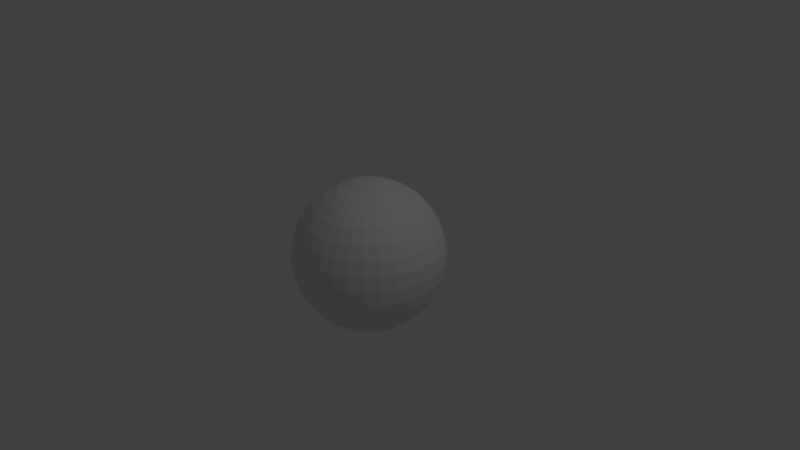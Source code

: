 # Source: PoolBall8.blend  (saved by Blender 2.79.0; exported with 4.5.12 LTS)
import bpy
from mathutils import Matrix  # noqa: F401  (used for matrix-valued properties, if any)

bpy.ops.wm.read_factory_settings(use_empty=True)
scene = bpy.context.scene
scene.name = 'Scene'

# ---- collections
col_collection_1 = bpy.data.collections.new('Collection 1'); scene.collection.children.link(col_collection_1)

# ---- materials (node trees are filled in below, after node groups)
mat_ballmaterial = bpy.data.materials.new('BallMaterial')
mat_ballmaterial.alpha_threshold = 0.0
mat_ballmaterial.use_transparent_shadow = False
mat_ballmaterial.roughness = 0.5

# ---- material node trees

# ---- world
world_world = bpy.data.worlds.new('World'); scene.world = world_world
world_world.color = (0.05088, 0.05088, 0.05088)
world_world.use_sun_shadow = False
world_world.sun_shadow_jitter_overblur = 0.0
world_world.cycles.sampling_method = 'MANUAL'

# ---- cameras
cam_camera = bpy.data.cameras.new('Camera')
cam_camera.clip_end = 100.0
cam_camera.lens = 35.0
cam_camera.sensor_width = 32.0
cam_camera.sensor_height = 18.0
cam_camera.ortho_scale = 7.314
cam_camera.dof.focus_distance = 0.0
cam_camera.dof.aperture_fstop = 128.0

# ---- lights
light_lamp = bpy.data.lights.new('Lamp', 'POINT')
light_lamp.transmission_factor = 0.0
light_lamp.cutoff_distance = 30.0
light_lamp.energy = 100.0
light_lamp.shadow_buffer_clip_start = 1.001
light_lamp.shadow_soft_size = 0.1
light_lamp.shadow_maximum_resolution = 0.006
light_lamp.use_absolute_resolution = True

# ---- meshes
me_sphere = bpy.data.meshes.new('Sphere')
me_sphere.from_pydata([(0.0, 0.1951, 0.9808), (0.0, 0.3827, 0.9239), (0.0, 0.5556, 0.8315), (0.0, 0.7071, 0.7071), (0.0, 0.8315, 0.5556), (0.0, 0.9239, 0.3827), (0.0, 0.9808, 0.1951), (0.0, 1.0, 7.55e-08), (0.0, 0.9808, -0.1951), (0.0, 0.5556, -0.8315), (0.03806, 0.1913, 0.9808), (0.07466, 0.3753, 0.9239), (0.1084, 0.5449, 0.8315), (0.1379, 0.6935, 0.7071), (0.1622, 0.8155, 0.5556), (0.1802, 0.9061, 0.3827), (0.1913, 0.9619, 0.1951), (0.1951, 0.9808, 7.55e-08), (0.1913, 0.9619, -0.1951), (0.1802, 0.9061, -0.3827), (0.1622, 0.8155, -0.5556), (0.1379, 0.6935, -0.7071), (0.1084, 0.5449, -0.8315), (0.07466, 0.3753, -0.9239), (0.03806, 0.1913, -0.9808), (0.07466, 0.1802, 0.9808), (0.1464, 0.3536, 0.9239), (0.2126, 0.5133, 0.8315), (0.2706, 0.6533, 0.7071), (0.3182, 0.7682, 0.5556), (0.3536, 0.8536, 0.3827), (0.3753, 0.9061, 0.1951), (0.3827, 0.9239, 7.55e-08), (0.3753, 0.9061, -0.1951), (0.3536, 0.8536, -0.3827), (0.3182, 0.7682, -0.5556), (0.2706, 0.6533, -0.7071), (0.2126, 0.5133, -0.8315), (0.1464, 0.3536, -0.9239), (0.07466, 0.1802, -0.9808), (0.1084, 0.1622, 0.9808), (0.2126, 0.3182, 0.9239), (0.3087, 0.4619, 0.8315), (0.3928, 0.5879, 0.7071), (0.4619, 0.6913, 0.5556), (0.5133, 0.7682, 0.3827), (0.5449, 0.8155, 0.1951), (0.5556, 0.8315, 7.55e-08), (0.5449, 0.8155, -0.1951), (0.5133, 0.7682, -0.3827), (0.4619, 0.6913, -0.5556), (0.3928, 0.5879, -0.7071), (0.3087, 0.4619, -0.8315), (0.2126, 0.3182, -0.9239), (0.1084, 0.1622, -0.9808), (0.1379, 0.1379, 0.9808), (0.2706, 0.2706, 0.9239), (0.3928, 0.3928, 0.8315), (0.5, 0.5, 0.7071), (0.5879, 0.5879, 0.5556), (0.6533, 0.6533, 0.3827), (0.6935, 0.6935, 0.1951), (0.7071, 0.7071, 7.55e-08), (0.6935, 0.6935, -0.1951), (0.6533, 0.6533, -0.3827), (0.5879, 0.5879, -0.5556), (0.5, 0.5, -0.7071), (0.3928, 0.3928, -0.8315), (0.2706, 0.2706, -0.9239), (0.1379, 0.1379, -0.9808), (0.1622, 0.1084, 0.9808), (0.3182, 0.2126, 0.9239), (0.4619, 0.3087, 0.8315), (0.5879, 0.3928, 0.7071), (0.6913, 0.4619, 0.5556), (0.7682, 0.5133, 0.3827), (0.8155, 0.5449, 0.1951), (0.8315, 0.5556, 7.55e-08), (0.8155, 0.5449, -0.1951), (0.7682, 0.5133, -0.3827), (0.6913, 0.4619, -0.5556), (0.5879, 0.3928, -0.7071), (0.4619, 0.3087, -0.8315), (0.3182, 0.2126, -0.9239), (0.1622, 0.1084, -0.9808), (0.1802, 0.07466, 0.9808), (0.3536, 0.1464, 0.9239), (0.5133, 0.2126, 0.8315), (0.6533, 0.2706, 0.7071), (0.7682, 0.3182, 0.5556), (0.8536, 0.3536, 0.3827), (0.9061, 0.3753, 0.1951), (0.9239, 0.3827, 7.55e-08), (0.9061, 0.3753, -0.1951), (0.8536, 0.3536, -0.3827), (0.7682, 0.3182, -0.5556), (0.6533, 0.2706, -0.7071), (0.5133, 0.2126, -0.8315), (0.3536, 0.1464, -0.9239), (0.1802, 0.07466, -0.9808), (0.1913, 0.03806, 0.9808), (0.3753, 0.07466, 0.9239), (0.5449, 0.1084, 0.8315), (0.6935, 0.1379, 0.7071), (0.8155, 0.1622, 0.5556), (0.9061, 0.1802, 0.3827), (0.9619, 0.1913, 0.1951), (0.9808, 0.1951, 7.55e-08), (0.9619, 0.1913, -0.1951), (0.9061, 0.1802, -0.3827), (0.8155, 0.1622, -0.5556), (0.6935, 0.1379, -0.7071), (0.5449, 0.1084, -0.8315), (0.3753, 0.07466, -0.9239), (0.1913, 0.03806, -0.9808), (0.1951, -3.266e-07, 0.9808), (0.3827, -3.192e-07, 0.9239), (0.5556, -3.117e-07, 0.8315), (0.7071, -3.192e-07, 0.7071), (0.8315, -3.341e-07, 0.5556), (0.9239, -2.745e-07, 0.3827), (0.9808, -3.937e-07, 0.1951), (1.0, -3.788e-07, 7.55e-08), (0.9808, -3.937e-07, -0.1951), (0.9239, -2.298e-07, -0.3827), (0.8315, -3.341e-07, -0.5556), (0.7071, -3.192e-07, -0.7071), (0.5556, -3.415e-07, -0.8315), (0.3827, -3.043e-07, -0.9239), (0.1951, -3.08e-07, -0.9808), (0.1913, -0.03806, 0.9808), (0.3753, -0.07466, 0.9239), (0.5449, -0.1084, 0.8315), (0.6935, -0.138, 0.7071), (0.8155, -0.1622, 0.5556), (0.9061, -0.1802, 0.3827), (0.9619, -0.1913, 0.1951), (0.9808, -0.1951, 7.55e-08), (0.9619, -0.1913, -0.1951), (0.9061, -0.1802, -0.3827), (0.8155, -0.1622, -0.5556), (0.6935, -0.138, -0.7071), (0.5449, -0.1084, -0.8315), (0.3753, -0.07466, -0.9239), (0.1913, -0.03806, -0.9808), (0.1802, -0.07466, 0.9808), (0.3536, -0.1464, 0.9239), (0.5133, -0.2126, 0.8315), (0.6533, -0.2706, 0.7071), (0.7682, -0.3182, 0.5556), (0.8536, -0.3536, 0.3827), (0.9061, -0.3753, 0.1951), (0.9239, -0.3827, 7.55e-08), (0.9061, -0.3753, -0.1951), (0.8536, -0.3536, -0.3827), (0.7682, -0.3182, -0.5556), (0.6533, -0.2706, -0.7071), (0.5133, -0.2126, -0.8315), (0.3536, -0.1464, -0.9239), (0.1802, -0.07466, -0.9808), (0.1622, -0.1084, 0.9808), (0.3182, -0.2126, 0.9239), (0.4619, -0.3087, 0.8315), (0.5879, -0.3928, 0.7071), (0.6913, -0.4619, 0.5556), (0.7682, -0.5133, 0.3827), (0.8155, -0.5449, 0.1951), (0.8315, -0.5556, 7.55e-08), (0.8155, -0.5449, -0.1951), (0.7682, -0.5133, -0.3827), (0.6913, -0.4619, -0.5556), (0.5879, -0.3928, -0.7071), (0.4619, -0.3087, -0.8315), (0.3182, -0.2126, -0.9239), (0.1622, -0.1084, -0.9808), (0.1379, -0.138, 0.9808), (0.2706, -0.2706, 0.9239), (0.3928, -0.3928, 0.8315), (0.5, -0.5, 0.7071), (0.5879, -0.5879, 0.5556), (0.6533, -0.6533, 0.3827), (0.6935, -0.6935, 0.1951), (0.7071, -0.7071, 7.55e-08), (0.6935, -0.6935, -0.1951), (0.6533, -0.6533, -0.3827), (0.5879, -0.5879, -0.5556), (0.5, -0.5, -0.7071), (0.3928, -0.3928, -0.8315), (0.2706, -0.2706, -0.9239), (0.1379, -0.138, -0.9808), (0.1084, -0.1622, 0.9808), (0.2126, -0.3182, 0.9239), (0.3087, -0.4619, 0.8315), (0.3928, -0.5879, 0.7071), (0.4619, -0.6913, 0.5556), (0.5133, -0.7682, 0.3827), (0.5449, -0.8155, 0.1951), (0.5556, -0.8315, 7.55e-08), (0.5449, -0.8155, -0.1951), (0.5133, -0.7682, -0.3827), (0.4619, -0.6913, -0.5556), (0.3928, -0.5879, -0.7071), (0.3087, -0.4619, -0.8315), (0.2126, -0.3182, -0.9239), (0.1084, -0.1622, -0.9808), (0.0, -3.258e-07, -1.0), (0.07466, -0.1802, 0.9808), (0.1464, -0.3536, 0.9239), (0.2126, -0.5133, 0.8315), (0.2706, -0.6533, 0.7071), (0.3182, -0.7682, 0.5556), (0.3536, -0.8536, 0.3827), (0.3753, -0.9061, 0.1951), (0.3827, -0.9239, 7.55e-08), (0.3753, -0.9061, -0.1951), (0.3536, -0.8536, -0.3827), (0.3182, -0.7682, -0.5556), (0.2706, -0.6533, -0.7071), (0.2126, -0.5133, -0.8315), (0.1464, -0.3536, -0.9239), (0.07466, -0.1802, -0.9808), (0.03806, -0.1913, 0.9808), (0.07466, -0.3753, 0.9239), (0.1084, -0.5449, 0.8315), (0.1379, -0.6935, 0.7071), (0.1622, -0.8155, 0.5556), (0.1802, -0.9061, 0.3827), (0.1913, -0.9619, 0.1951), (0.1951, -0.9808, 7.55e-08), (0.1913, -0.9619, -0.1951), (0.1802, -0.9061, -0.3827), (0.1622, -0.8155, -0.5556), (0.1379, -0.6935, -0.7071), (0.1084, -0.5449, -0.8315), (0.07466, -0.3753, -0.9239), (0.03806, -0.1913, -0.9808), (-7.212e-09, -0.1951, 0.9808), (4.122e-08, -0.3827, 0.9239), (2.632e-08, -0.5556, 0.8315), (-2.584e-08, -0.7071, 0.7071), (-8.544e-08, -0.8315, 0.5556), (6.357e-08, -0.9239, 0.3827), (-8.544e-08, -0.9808, 0.1951), (-1.003e-07, -1.0, 7.55e-08), (-8.544e-08, -0.9808, -0.1951), (6.357e-08, -0.9239, -0.3827), (-8.544e-08, -0.8315, -0.5556), (-2.584e-08, -0.7071, -0.7071), (-1.094e-08, -0.5556, -0.8315), (3.964e-09, -0.3827, -0.9239), (3.964e-09, -0.1951, -0.9808), (-0.03806, -0.1913, 0.9808), (-0.07466, -0.3753, 0.9239), (-0.1084, -0.5449, 0.8315), (-0.1379, -0.6935, 0.7071), (-0.1622, -0.8155, 0.5556), (-0.1802, -0.9061, 0.3827), (-0.1913, -0.9619, 0.1951), (-0.1951, -0.9808, 7.55e-08), (-0.1913, -0.9619, -0.1951), (-0.1802, -0.9061, -0.3827), (-0.1622, -0.8155, -0.5556), (-0.1379, -0.6935, -0.7071), (-0.1084, -0.5449, -0.8315), (-0.07466, -0.3753, -0.9239), (-0.03806, -0.1913, -0.9808), (-0.07466, -0.1802, 0.9808), (-0.1464, -0.3536, 0.9239), (-0.2126, -0.5133, 0.8315), (-0.2706, -0.6533, 0.7071), (-0.3182, -0.7682, 0.5556), (-0.3536, -0.8536, 0.3827), (-0.3753, -0.9061, 0.1951), (-0.3827, -0.9239, 7.55e-08), (-0.3753, -0.9061, -0.1951), (-0.3536, -0.8536, -0.3827), (-0.3182, -0.7682, -0.5556), (-0.2706, -0.6533, -0.7071), (-0.2126, -0.5133, -0.8315), (-0.1464, -0.3536, -0.9239), (-0.07466, -0.1802, -0.9808), (-0.1084, -0.1622, 0.9808), (-0.2126, -0.3182, 0.9239), (-0.3087, -0.4619, 0.8315), (-0.3928, -0.5879, 0.7071), (-0.4619, -0.6913, 0.5556), (-0.5133, -0.7682, 0.3827), (-0.5449, -0.8155, 0.1951), (-0.5556, -0.8315, 7.55e-08), (-0.5449, -0.8155, -0.1951), (-0.5133, -0.7682, -0.3827), (-0.4619, -0.6913, -0.5556), (-0.3928, -0.5879, -0.7071), (-0.3087, -0.4619, -0.8315), (-0.2126, -0.3182, -0.9239), (-0.1084, -0.1622, -0.9808), (-2.304e-07, -5.562e-07, 1.0), (-0.1379, -0.138, 0.9808), (-0.2706, -0.2706, 0.9239), (-0.3928, -0.3928, 0.8315), (-0.5, -0.5, 0.7071), (-0.5879, -0.5879, 0.5556), (-0.6533, -0.6533, 0.3827), (-0.6935, -0.6935, 0.1951), (-0.7071, -0.7071, 7.55e-08), (-0.6935, -0.6935, -0.1951), (-0.6533, -0.6533, -0.3827), (-0.5879, -0.5879, -0.5556), (-0.5, -0.5, -0.7071), (-0.3928, -0.3928, -0.8315), (-0.2706, -0.2706, -0.9239), (-0.1379, -0.1379, -0.9808), (-0.1622, -0.1084, 0.9808), (-0.3182, -0.2126, 0.9239), (-0.4619, -0.3087, 0.8315), (-0.5879, -0.3928, 0.7071), (-0.6913, -0.4619, 0.5556), (-0.7682, -0.5133, 0.3827), (-0.8155, -0.5449, 0.1951), (-0.8315, -0.5556, 7.55e-08), (-0.8155, -0.5449, -0.1951), (-0.7682, -0.5133, -0.3827), (-0.6913, -0.4619, -0.5556), (-0.5879, -0.3928, -0.7071), (-0.4619, -0.3087, -0.8315), (-0.3182, -0.2126, -0.9239), (-0.1622, -0.1084, -0.9808), (-0.1802, -0.07466, 0.9808), (-0.3536, -0.1464, 0.9239), (-0.5133, -0.2126, 0.8315), (-0.6533, -0.2706, 0.7071), (-0.7682, -0.3182, 0.5556), (-0.8536, -0.3536, 0.3827), (-0.9061, -0.3753, 0.1951), (-0.9239, -0.3827, 7.55e-08), (-0.9061, -0.3753, -0.1951), (-0.8536, -0.3536, -0.3827), (-0.7682, -0.3182, -0.5556), (-0.6533, -0.2706, -0.7071), (-0.5133, -0.2126, -0.8315), (-0.3536, -0.1464, -0.9239), (-0.1802, -0.07466, -0.9808), (-0.1913, -0.03806, 0.9808), (-0.3753, -0.07466, 0.9239), (-0.5449, -0.1084, 0.8315), (-0.6935, -0.1379, 0.7071), (-0.8155, -0.1622, 0.5556), (-0.9061, -0.1802, 0.3827), (-0.9619, -0.1913, 0.1951), (-0.9808, -0.1951, 7.55e-08), (-0.9619, -0.1913, -0.1951), (-0.9061, -0.1802, -0.3827), (-0.8155, -0.1622, -0.5556), (-0.6935, -0.1379, -0.7071), (-0.5449, -0.1084, -0.8315), (-0.3753, -0.07466, -0.9239), (-0.1913, -0.03806, -0.9808), (-0.1951, -3.117e-07, 0.9808), (-0.3827, -2.819e-07, 0.9239), (-0.5556, -2.819e-07, 0.8315), (-0.7071, -1.851e-07, 0.7071), (-0.8315, -1.404e-07, 0.5556), (-0.9239, -3.192e-07, 0.3827), (-0.9808, -9.567e-08, 0.1951), (-1.0, -1.404e-07, 7.55e-08), (-0.9808, -9.567e-08, -0.1951), (-0.9239, -3.192e-07, -0.3827), (-0.8315, -1.404e-07, -0.5556), (-0.7071, -1.851e-07, -0.7071), (-0.5556, -2.596e-07, -0.8315), (-0.3827, -2.521e-07, -0.9239), (-0.1951, -3.155e-07, -0.9808), (-0.1913, 0.03806, 0.9808), (-0.3753, 0.07466, 0.9239), (-0.5449, 0.1084, 0.8315), (-0.6935, 0.1379, 0.7071), (-0.8155, 0.1622, 0.5556), (-0.9061, 0.1802, 0.3827), (-0.9619, 0.1913, 0.1951), (-0.9808, 0.1951, 7.55e-08), (-0.9619, 0.1913, -0.1951), (-0.9061, 0.1802, -0.3827), (-0.8155, 0.1622, -0.5556), (-0.6935, 0.1379, -0.7071), (-0.5449, 0.1084, -0.8315), (-0.3753, 0.07466, -0.9239), (-0.1913, 0.03806, -0.9808), (-0.1802, 0.07466, 0.9808), (-0.3536, 0.1464, 0.9239), (-0.5133, 0.2126, 0.8315), (-0.6533, 0.2706, 0.7071), (-0.7682, 0.3182, 0.5556), (-0.8536, 0.3536, 0.3827), (-0.9061, 0.3753, 0.1951), (-0.9239, 0.3827, 7.55e-08), (-0.9061, 0.3753, -0.1951), (-0.8536, 0.3536, -0.3827), (-0.7682, 0.3182, -0.5556), (-0.6533, 0.2706, -0.7071), (-0.5133, 0.2126, -0.8315), (-0.3536, 0.1464, -0.9239), (-0.1802, 0.07466, -0.9808), (-0.1622, 0.1084, 0.9808), (-0.3182, 0.2126, 0.9239), (-0.4619, 0.3087, 0.8315), (-0.5879, 0.3928, 0.7071), (-0.6913, 0.4619, 0.5556), (-0.7682, 0.5133, 0.3827), (-0.8155, 0.5449, 0.1951), (-0.8315, 0.5556, 7.55e-08), (-0.8155, 0.5449, -0.1951), (-0.7682, 0.5133, -0.3827), (-0.6913, 0.4619, -0.5556), (-0.5879, 0.3928, -0.7071), (-0.4619, 0.3087, -0.8315), (-0.3182, 0.2126, -0.9239), (-0.1622, 0.1084, -0.9808), (-0.1379, 0.1379, 0.9808), (-0.2706, 0.2706, 0.9239), (-0.3928, 0.3928, 0.8315), (-0.5, 0.5, 0.7071), (-0.5879, 0.5879, 0.5556), (-0.6533, 0.6533, 0.3827), (-0.6935, 0.6935, 0.1951), (-0.7071, 0.7071, 7.55e-08), (-0.6935, 0.6935, -0.1951), (-0.6533, 0.6533, -0.3827), (-0.5879, 0.5879, -0.5556), (-0.5, 0.5, -0.7071), (-0.3928, 0.3928, -0.8315), (-0.2706, 0.2706, -0.9239), (-0.1379, 0.1379, -0.9808), (-0.1084, 0.1622, 0.9808), (-0.2126, 0.3182, 0.9239), (-0.3087, 0.4619, 0.8315), (-0.3928, 0.5879, 0.7071), (-0.4619, 0.6913, 0.5556), (-0.5133, 0.7682, 0.3827), (-0.5449, 0.8155, 0.1951), (-0.5556, 0.8315, 7.55e-08), (-0.5449, 0.8155, -0.1951), (-0.5133, 0.7682, -0.3827), (-0.4619, 0.6913, -0.5556), (-0.3928, 0.5879, -0.7071), (-0.3087, 0.4619, -0.8315), (-0.2126, 0.3182, -0.9239), (-0.1084, 0.1622, -0.9808), (-0.07466, 0.1802, 0.9808), (-0.1464, 0.3536, 0.9239), (-0.2126, 0.5133, 0.8315), (-0.2706, 0.6533, 0.7071), (-0.3182, 0.7682, 0.5556), (-0.3536, 0.8536, 0.3827), (-0.3753, 0.9061, 0.1951), (-0.3827, 0.9239, 7.55e-08), (-0.3753, 0.9061, -0.1951), (-0.3536, 0.8536, -0.3827), (-0.3182, 0.7682, -0.5556), (-0.2706, 0.6533, -0.7071), (-0.2126, 0.5133, -0.8315), (-0.1464, 0.3536, -0.9239), (-0.07466, 0.1802, -0.9808), (-0.03806, 0.1913, 0.9808), (-0.07466, 0.3753, 0.9239), (-0.1084, 0.5449, 0.8315), (-0.1379, 0.6935, 0.7071), (-0.1622, 0.8155, 0.5556), (-0.1802, 0.9061, 0.3827), (-0.1913, 0.9619, 0.1951), (-0.1951, 0.9808, 7.55e-08), (-0.1913, 0.9619, -0.1951), (-0.1802, 0.9061, -0.3827), (-0.1622, 0.8155, -0.5556), (-0.1379, 0.6935, -0.7071), (-0.1084, 0.5449, -0.8315), (-0.07466, 0.3753, -0.9239), (-0.03806, 0.1913, -0.9808), (6.357e-08, 0.9239, -0.3827), (2.722e-07, 0.8315, -0.5556), (1.53e-07, 0.7071, -0.7071), (7.847e-08, 0.3827, -0.9239), (1.514e-08, 0.1951, -0.9808)], [], [(479, 478, 20, 21), (4, 3, 13, 14), (9, 479, 21, 22), (5, 4, 14, 15), (480, 9, 22, 23), (6, 5, 15, 16), (481, 480, 23, 24), (7, 6, 16, 17), (0, 296, 10), (205, 481, 24), (8, 7, 17, 18), (1, 0, 10, 11), (477, 8, 18, 19), (2, 1, 11, 12), (478, 477, 19, 20), (3, 2, 12, 13), (20, 19, 34, 35), (13, 12, 27, 28), (21, 20, 35, 36), (14, 13, 28, 29), (22, 21, 36, 37), (15, 14, 29, 30), (23, 22, 37, 38), (16, 15, 30, 31), (24, 23, 38, 39), (17, 16, 31, 32), (10, 296, 25), (205, 24, 39), (18, 17, 32, 33), (11, 10, 25, 26), (19, 18, 33, 34), (12, 11, 26, 27), (39, 38, 53, 54), (32, 31, 46, 47), (25, 296, 40), (205, 39, 54), (33, 32, 47, 48), (26, 25, 40, 41), (34, 33, 48, 49), (27, 26, 41, 42), (35, 34, 49, 50), (28, 27, 42, 43), (36, 35, 50, 51), (29, 28, 43, 44), (37, 36, 51, 52), (30, 29, 44, 45), (38, 37, 52, 53), (31, 30, 45, 46), (43, 42, 57, 58), (51, 50, 65, 66), (44, 43, 58, 59), (52, 51, 66, 67), (45, 44, 59, 60), (53, 52, 67, 68), (46, 45, 60, 61), (54, 53, 68, 69), (47, 46, 61, 62), (40, 296, 55), (205, 54, 69), (48, 47, 62, 63), (41, 40, 55, 56), (49, 48, 63, 64), (42, 41, 56, 57), (50, 49, 64, 65), (62, 61, 76, 77), (55, 296, 70), (205, 69, 84), (63, 62, 77, 78), (56, 55, 70, 71), (64, 63, 78, 79), (57, 56, 71, 72), (65, 64, 79, 80), (58, 57, 72, 73), (66, 65, 80, 81), (59, 58, 73, 74), (67, 66, 81, 82), (60, 59, 74, 75), (68, 67, 82, 83), (61, 60, 75, 76), (69, 68, 83, 84), (81, 80, 95, 96), (74, 73, 88, 89), (82, 81, 96, 97), (75, 74, 89, 90), (83, 82, 97, 98), (76, 75, 90, 91), (84, 83, 98, 99), (77, 76, 91, 92), (70, 296, 85), (205, 84, 99), (78, 77, 92, 93), (71, 70, 85, 86), (79, 78, 93, 94), (72, 71, 86, 87), (80, 79, 94, 95), (73, 72, 87, 88), (205, 99, 114), (93, 92, 107, 108), (86, 85, 100, 101), (94, 93, 108, 109), (87, 86, 101, 102), (95, 94, 109, 110), (88, 87, 102, 103), (96, 95, 110, 111), (89, 88, 103, 104), (97, 96, 111, 112), (90, 89, 104, 105), (98, 97, 112, 113), (91, 90, 105, 106), (99, 98, 113, 114), (92, 91, 106, 107), (85, 296, 100), (112, 111, 126, 127), (105, 104, 119, 120), (113, 112, 127, 128), (106, 105, 120, 121), (114, 113, 128, 129), (107, 106, 121, 122), (100, 296, 115), (205, 114, 129), (108, 107, 122, 123), (101, 100, 115, 116), (109, 108, 123, 124), (102, 101, 116, 117), (110, 109, 124, 125), (103, 102, 117, 118), (111, 110, 125, 126), (104, 103, 118, 119), (116, 115, 130, 131), (124, 123, 138, 139), (117, 116, 131, 132), (125, 124, 139, 140), (118, 117, 132, 133), (126, 125, 140, 141), (119, 118, 133, 134), (127, 126, 141, 142), (120, 119, 134, 135), (128, 127, 142, 143), (121, 120, 135, 136), (129, 128, 143, 144), (122, 121, 136, 137), (115, 296, 130), (205, 129, 144), (123, 122, 137, 138), (135, 134, 149, 150), (143, 142, 157, 158), (136, 135, 150, 151), (144, 143, 158, 159), (137, 136, 151, 152), (130, 296, 145), (205, 144, 159), (138, 137, 152, 153), (131, 130, 145, 146), (139, 138, 153, 154), (132, 131, 146, 147), (140, 139, 154, 155), (133, 132, 147, 148), (141, 140, 155, 156), (134, 133, 148, 149), (142, 141, 156, 157), (154, 153, 168, 169), (147, 146, 161, 162), (155, 154, 169, 170), (148, 147, 162, 163), (156, 155, 170, 171), (149, 148, 163, 164), (157, 156, 171, 172), (150, 149, 164, 165), (158, 157, 172, 173), (151, 150, 165, 166), (159, 158, 173, 174), (152, 151, 166, 167), (145, 296, 160), (205, 159, 174), (153, 152, 167, 168), (146, 145, 160, 161), (173, 172, 187, 188), (166, 165, 180, 181), (174, 173, 188, 189), (167, 166, 181, 182), (160, 296, 175), (205, 174, 189), (168, 167, 182, 183), (161, 160, 175, 176), (169, 168, 183, 184), (162, 161, 176, 177), (170, 169, 184, 185), (163, 162, 177, 178), (171, 170, 185, 186), (164, 163, 178, 179), (172, 171, 186, 187), (165, 164, 179, 180), (177, 176, 191, 192), (185, 184, 199, 200), (178, 177, 192, 193), (186, 185, 200, 201), (179, 178, 193, 194), (187, 186, 201, 202), (180, 179, 194, 195), (188, 187, 202, 203), (181, 180, 195, 196), (189, 188, 203, 204), (182, 181, 196, 197), (175, 296, 190), (205, 189, 204), (183, 182, 197, 198), (176, 175, 190, 191), (184, 183, 198, 199), (196, 195, 211, 212), (204, 203, 219, 220), (197, 196, 212, 213), (190, 296, 206), (205, 204, 220), (198, 197, 213, 214), (191, 190, 206, 207), (199, 198, 214, 215), (192, 191, 207, 208), (200, 199, 215, 216), (193, 192, 208, 209), (201, 200, 216, 217), (194, 193, 209, 210), (202, 201, 217, 218), (195, 194, 210, 211), (203, 202, 218, 219), (216, 215, 230, 231), (209, 208, 223, 224), (217, 216, 231, 232), (210, 209, 224, 225), (218, 217, 232, 233), (211, 210, 225, 226), (219, 218, 233, 234), (212, 211, 226, 227), (220, 219, 234, 235), (213, 212, 227, 228), (206, 296, 221), (205, 220, 235), (214, 213, 228, 229), (207, 206, 221, 222), (215, 214, 229, 230), (208, 207, 222, 223), (235, 234, 249, 250), (228, 227, 242, 243), (221, 296, 236), (205, 235, 250), (229, 228, 243, 244), (222, 221, 236, 237), (230, 229, 244, 245), (223, 222, 237, 238), (231, 230, 245, 246), (224, 223, 238, 239), (232, 231, 246, 247), (225, 224, 239, 240), (233, 232, 247, 248), (226, 225, 240, 241), (234, 233, 248, 249), (227, 226, 241, 242), (247, 246, 261, 262), (240, 239, 254, 255), (248, 247, 262, 263), (241, 240, 255, 256), (249, 248, 263, 264), (242, 241, 256, 257), (250, 249, 264, 265), (243, 242, 257, 258), (236, 296, 251), (205, 250, 265), (244, 243, 258, 259), (237, 236, 251, 252), (245, 244, 259, 260), (238, 237, 252, 253), (246, 245, 260, 261), (239, 238, 253, 254), (251, 296, 266), (205, 265, 280), (259, 258, 273, 274), (252, 251, 266, 267), (260, 259, 274, 275), (253, 252, 267, 268), (261, 260, 275, 276), (254, 253, 268, 269), (262, 261, 276, 277), (255, 254, 269, 270), (263, 262, 277, 278), (256, 255, 270, 271), (264, 263, 278, 279), (257, 256, 271, 272), (265, 264, 279, 280), (258, 257, 272, 273), (270, 269, 284, 285), (278, 277, 292, 293), (271, 270, 285, 286), (279, 278, 293, 294), (272, 271, 286, 287), (280, 279, 294, 295), (273, 272, 287, 288), (266, 296, 281), (205, 280, 295), (274, 273, 288, 289), (267, 266, 281, 282), (275, 274, 289, 290), (268, 267, 282, 283), (276, 275, 290, 291), (269, 268, 283, 284), (277, 276, 291, 292), (289, 288, 304, 305), (282, 281, 297, 298), (290, 289, 305, 306), (283, 282, 298, 299), (291, 290, 306, 307), (284, 283, 299, 300), (292, 291, 307, 308), (285, 284, 300, 301), (293, 292, 308, 309), (286, 285, 301, 302), (294, 293, 309, 310), (287, 286, 302, 303), (295, 294, 310, 311), (288, 287, 303, 304), (281, 296, 297), (205, 295, 311), (309, 308, 323, 324), (302, 301, 316, 317), (310, 309, 324, 325), (303, 302, 317, 318), (311, 310, 325, 326), (304, 303, 318, 319), (297, 296, 312), (205, 311, 326), (305, 304, 319, 320), (298, 297, 312, 313), (306, 305, 320, 321), (299, 298, 313, 314), (307, 306, 321, 322), (300, 299, 314, 315), (308, 307, 322, 323), (301, 300, 315, 316), (313, 312, 327, 328), (321, 320, 335, 336), (314, 313, 328, 329), (322, 321, 336, 337), (315, 314, 329, 330), (323, 322, 337, 338), (316, 315, 330, 331), (324, 323, 338, 339), (317, 316, 331, 332), (325, 324, 339, 340), (318, 317, 332, 333), (326, 325, 340, 341), (319, 318, 333, 334), (312, 296, 327), (205, 326, 341), (320, 319, 334, 335), (332, 331, 346, 347), (340, 339, 354, 355), (333, 332, 347, 348), (341, 340, 355, 356), (334, 333, 348, 349), (327, 296, 342), (205, 341, 356), (335, 334, 349, 350), (328, 327, 342, 343), (336, 335, 350, 351), (329, 328, 343, 344), (337, 336, 351, 352), (330, 329, 344, 345), (338, 337, 352, 353), (331, 330, 345, 346), (339, 338, 353, 354), (351, 350, 365, 366), (344, 343, 358, 359), (352, 351, 366, 367), (345, 344, 359, 360), (353, 352, 367, 368), (346, 345, 360, 361), (354, 353, 368, 369), (347, 346, 361, 362), (355, 354, 369, 370), (348, 347, 362, 363), (356, 355, 370, 371), (349, 348, 363, 364), (342, 296, 357), (205, 356, 371), (350, 349, 364, 365), (343, 342, 357, 358), (370, 369, 384, 385), (363, 362, 377, 378), (371, 370, 385, 386), (364, 363, 378, 379), (357, 296, 372), (205, 371, 386), (365, 364, 379, 380), (358, 357, 372, 373), (366, 365, 380, 381), (359, 358, 373, 374), (367, 366, 381, 382), (360, 359, 374, 375), (368, 367, 382, 383), (361, 360, 375, 376), (369, 368, 383, 384), (362, 361, 376, 377), (382, 381, 396, 397), (375, 374, 389, 390), (383, 382, 397, 398), (376, 375, 390, 391), (384, 383, 398, 399), (377, 376, 391, 392), (385, 384, 399, 400), (378, 377, 392, 393), (386, 385, 400, 401), (379, 378, 393, 394), (372, 296, 387), (205, 386, 401), (380, 379, 394, 395), (373, 372, 387, 388), (381, 380, 395, 396), (374, 373, 388, 389), (401, 400, 415, 416), (394, 393, 408, 409), (387, 296, 402), (205, 401, 416), (395, 394, 409, 410), (388, 387, 402, 403), (396, 395, 410, 411), (389, 388, 403, 404), (397, 396, 411, 412), (390, 389, 404, 405), (398, 397, 412, 413), (391, 390, 405, 406), (399, 398, 413, 414), (392, 391, 406, 407), (400, 399, 414, 415), (393, 392, 407, 408), (405, 404, 419, 420), (413, 412, 427, 428), (406, 405, 420, 421), (414, 413, 428, 429), (407, 406, 421, 422), (415, 414, 429, 430), (408, 407, 422, 423), (416, 415, 430, 431), (409, 408, 423, 424), (402, 296, 417), (205, 416, 431), (410, 409, 424, 425), (403, 402, 417, 418), (411, 410, 425, 426), (404, 403, 418, 419), (412, 411, 426, 427), (424, 423, 438, 439), (417, 296, 432), (205, 431, 446), (425, 424, 439, 440), (418, 417, 432, 433), (426, 425, 440, 441), (419, 418, 433, 434), (427, 426, 441, 442), (420, 419, 434, 435), (428, 427, 442, 443), (421, 420, 435, 436), (429, 428, 443, 444), (422, 421, 436, 437), (430, 429, 444, 445), (423, 422, 437, 438), (431, 430, 445, 446), (443, 442, 457, 458), (436, 435, 450, 451), (444, 443, 458, 459), (437, 436, 451, 452), (445, 444, 459, 460), (438, 437, 452, 453), (446, 445, 460, 461), (439, 438, 453, 454), (432, 296, 447), (205, 446, 461), (440, 439, 454, 455), (433, 432, 447, 448), (441, 440, 455, 456), (434, 433, 448, 449), (442, 441, 456, 457), (435, 434, 449, 450), (447, 296, 462), (205, 461, 476), (455, 454, 469, 470), (448, 447, 462, 463), (456, 455, 470, 471), (449, 448, 463, 464), (457, 456, 471, 472), (450, 449, 464, 465), (458, 457, 472, 473), (451, 450, 465, 466), (459, 458, 473, 474), (452, 451, 466, 467), (460, 459, 474, 475), (453, 452, 467, 468), (461, 460, 475, 476), (454, 453, 468, 469), (466, 465, 3, 4), (474, 473, 479, 9), (467, 466, 4, 5), (475, 474, 9, 480), (468, 467, 5, 6), (476, 475, 480, 481), (469, 468, 6, 7), (462, 296, 0), (205, 476, 481), (470, 469, 7, 8), (463, 462, 0, 1), (471, 470, 8, 477), (464, 463, 1, 2), (472, 471, 477, 478), (465, 464, 2, 3), (473, 472, 478, 479)])
_uv = me_sphere.uv_layers.new(name='UVMap')
_uv.uv.foreach_set('vector', [0.1868, 0.01556, 0.2136, 0.01305, 0.2138, 0.03667, 0.1869, 0.0339, 0.3502, 0.6159, 0.3854, 0.5866, 0.4077, 0.6083, 0.3788, 0.6437, 0.162, 0.01795, 0.1868, 0.01556, 0.1869, 0.0339, 0.162, 0.0314, 0.3114, 0.6485, 0.3502, 0.6159, 0.3788, 0.6437, 0.3469, 0.6829, 0.1386, 0.02028, 0.162, 0.01795, 0.162, 0.0314, 0.1386, 0.02912, 0.2682, 0.6854, 0.3114, 0.6485, 0.3469, 0.6829, 0.3108, 0.7272, 0.116, 0.02262, 0.1386, 0.02028, 0.1386, 0.02912, 0.1161, 0.02701, 0.3197, 0.002987, 0.3702, -0.001927, 0.37, 0.05294, 0.3196, 0.04777, 0.4783, 0.509, 0.5076, 0.4843, 0.4837, 0.5142, 0.09378, 0.02499, 0.116, 0.02262, 0.1161, 0.02701, 0.2787, 0.006813, 0.3197, 0.002987, 0.3196, 0.04777, 0.2787, 0.04345, 0.4487, 0.5338, 0.4783, 0.509, 0.4837, 0.5142, 0.4595, 0.5443, 0.2441, 0.01001, 0.2787, 0.006813, 0.2787, 0.04345, 0.2441, 0.03979, 0.418, 0.5595, 0.4487, 0.5338, 0.4595, 0.5443, 0.4343, 0.5754, 0.2136, 0.01305, 0.2441, 0.01001, 0.2441, 0.03979, 0.2138, 0.03667, 0.3854, 0.5866, 0.418, 0.5595, 0.4343, 0.5754, 0.4077, 0.6083, 0.2138, 0.03667, 0.2441, 0.03979, 0.2382, 0.06893, 0.2093, 0.05992, 0.4077, 0.6083, 0.4343, 0.5754, 0.4534, 0.5879, 0.4336, 0.6252, 0.1869, 0.0339, 0.2138, 0.03667, 0.2093, 0.05992, 0.1833, 0.05191, 0.3788, 0.6437, 0.4077, 0.6083, 0.4336, 0.6252, 0.4121, 0.6655, 0.162, 0.0314, 0.1869, 0.0339, 0.1833, 0.05191, 0.1595, 0.0446, 0.3469, 0.6829, 0.3788, 0.6437, 0.4121, 0.6655, 0.3882, 0.7101, 0.1386, 0.02912, 0.162, 0.0314, 0.1595, 0.0446, 0.137, 0.0378, 0.3108, 0.7272, 0.3469, 0.6829, 0.3882, 0.7101, 0.3608, 0.7608, 0.1161, 0.02701, 0.1386, 0.02912, 0.137, 0.0378, 0.1152, 0.03132, 0.3196, 0.04777, 0.37, 0.05294, 0.359, 0.1066, 0.3107, 0.09162, 0.4837, 0.5142, 0.5076, 0.4843, 0.49, 0.5183, 0.09378, 0.02499, 0.1161, 0.02701, 0.1152, 0.03132, 0.2787, 0.04345, 0.3196, 0.04777, 0.3107, 0.09162, 0.2714, 0.07931, 0.4595, 0.5443, 0.4837, 0.5142, 0.49, 0.5183, 0.4721, 0.5525, 0.2441, 0.03979, 0.2787, 0.04345, 0.2714, 0.07931, 0.2382, 0.06893, 0.4343, 0.5754, 0.4595, 0.5443, 0.4721, 0.5525, 0.4534, 0.5879, 0.1152, 0.03132, 0.137, 0.0378, 0.1336, 0.04598, 0.1136, 0.03539, 0.3107, 0.09162, 0.359, 0.1066, 0.3376, 0.157, 0.2933, 0.1328, 0.49, 0.5183, 0.5076, 0.4843, 0.4969, 0.5211, 0.09378, 0.02499, 0.1152, 0.03132, 0.1136, 0.03539, 0.2714, 0.07931, 0.3107, 0.09162, 0.2933, 0.1328, 0.2573, 0.113, 0.4721, 0.5525, 0.49, 0.5183, 0.4969, 0.5211, 0.486, 0.5581, 0.2382, 0.06893, 0.2714, 0.07931, 0.2573, 0.113, 0.2268, 0.09633, 0.4534, 0.5879, 0.4721, 0.5525, 0.486, 0.5581, 0.4746, 0.5964, 0.2093, 0.05992, 0.2382, 0.06893, 0.2268, 0.09633, 0.2002, 0.08182, 0.4336, 0.6252, 0.4534, 0.5879, 0.4746, 0.5964, 0.4624, 0.6369, 0.1833, 0.05191, 0.2093, 0.05992, 0.2002, 0.08182, 0.1764, 0.06888, 0.4121, 0.6655, 0.4336, 0.6252, 0.4624, 0.6369, 0.449, 0.6806, 0.1595, 0.0446, 0.1833, 0.05191, 0.1764, 0.06888, 0.1544, 0.05705, 0.3882, 0.7101, 0.4121, 0.6655, 0.449, 0.6806, 0.434, 0.7291, 0.137, 0.0378, 0.1595, 0.0446, 0.1544, 0.05705, 0.1336, 0.04598, 0.3608, 0.7608, 0.3882, 0.7101, 0.434, 0.7291, 0.4167, 0.7843, 0.4624, 0.6369, 0.4746, 0.5964, 0.497, 0.6007, 0.4928, 0.6428, 0.1764, 0.06888, 0.2002, 0.08182, 0.187, 0.1015, 0.1662, 0.08416, 0.449, 0.6806, 0.4624, 0.6369, 0.4928, 0.6428, 0.4881, 0.6884, 0.1544, 0.05705, 0.1764, 0.06888, 0.1662, 0.08416, 0.1469, 0.06826, 0.434, 0.7291, 0.449, 0.6806, 0.4881, 0.6884, 0.4827, 0.7389, 0.1336, 0.04598, 0.1544, 0.05705, 0.1469, 0.06826, 0.1288, 0.05335, 0.4167, 0.7843, 0.434, 0.7291, 0.4827, 0.7389, 0.4763, 0.7967, 0.1136, 0.03539, 0.1336, 0.04598, 0.1288, 0.05335, 0.1112, 0.03905, 0.2933, 0.1328, 0.3376, 0.157, 0.3068, 0.202, 0.2682, 0.1697, 0.4969, 0.5211, 0.5076, 0.4843, 0.5043, 0.5224, 0.09378, 0.02499, 0.1136, 0.03539, 0.1112, 0.03905, 0.2573, 0.113, 0.2933, 0.1328, 0.2682, 0.1697, 0.2368, 0.1432, 0.486, 0.5581, 0.4969, 0.5211, 0.5043, 0.5224, 0.5008, 0.5609, 0.2268, 0.09633, 0.2573, 0.113, 0.2368, 0.1432, 0.2103, 0.1209, 0.4746, 0.5964, 0.486, 0.5581, 0.5008, 0.5609, 0.497, 0.6007, 0.2002, 0.08182, 0.2268, 0.09633, 0.2103, 0.1209, 0.187, 0.1015, 0.2682, 0.1697, 0.3068, 0.202, 0.2679, 0.2401, 0.2364, 0.2008, 0.5043, 0.5224, 0.5076, 0.4843, 0.5118, 0.5224, 0.09378, 0.02499, 0.1112, 0.03905, 0.1081, 0.04218, 0.2368, 0.1432, 0.2682, 0.1697, 0.2364, 0.2008, 0.2108, 0.1688, 0.5008, 0.5609, 0.5043, 0.5224, 0.5118, 0.5224, 0.5158, 0.5608, 0.2103, 0.1209, 0.2368, 0.1432, 0.2108, 0.1688, 0.1892, 0.1418, 0.497, 0.6007, 0.5008, 0.5609, 0.5158, 0.5608, 0.5199, 0.6006, 0.187, 0.1015, 0.2103, 0.1209, 0.1892, 0.1418, 0.1703, 0.1182, 0.4928, 0.6428, 0.497, 0.6007, 0.5199, 0.6006, 0.5239, 0.6427, 0.1662, 0.08416, 0.187, 0.1015, 0.1703, 0.1182, 0.1532, 0.09715, 0.4881, 0.6884, 0.4928, 0.6428, 0.5239, 0.6427, 0.5281, 0.6884, 0.1469, 0.06826, 0.1662, 0.08416, 0.1532, 0.09715, 0.1375, 0.0778, 0.4827, 0.7389, 0.4881, 0.6884, 0.5281, 0.6884, 0.5325, 0.7392, 0.1288, 0.05335, 0.1469, 0.06826, 0.1375, 0.0778, 0.1226, 0.05963, 0.4763, 0.7967, 0.4827, 0.7389, 0.5325, 0.7392, 0.5375, 0.7973, 0.1112, 0.03905, 0.1288, 0.05335, 0.1226, 0.05963, 0.1081, 0.04218, 0.1532, 0.09715, 0.1703, 0.1182, 0.1506, 0.1313, 0.138, 0.1073, 0.5281, 0.6884, 0.5239, 0.6427, 0.5544, 0.6366, 0.5674, 0.6807, 0.1375, 0.0778, 0.1532, 0.09715, 0.138, 0.1073, 0.1263, 0.0853, 0.5325, 0.7392, 0.5281, 0.6884, 0.5674, 0.6807, 0.5816, 0.7298, 0.1226, 0.05963, 0.1375, 0.0778, 0.1263, 0.0853, 0.1152, 0.06458, 0.5375, 0.7973, 0.5325, 0.7392, 0.5816, 0.7298, 0.5978, 0.786, 0.1081, 0.04218, 0.1226, 0.05963, 0.1152, 0.06458, 0.1045, 0.04465, 0.2364, 0.2008, 0.2679, 0.2401, 0.2224, 0.2697, 0.1992, 0.2252, 0.5118, 0.5224, 0.5076, 0.4843, 0.5191, 0.5208, 0.09378, 0.02499, 0.1081, 0.04218, 0.1045, 0.04465, 0.2108, 0.1688, 0.2364, 0.2008, 0.1992, 0.2252, 0.1804, 0.1888, 0.5158, 0.5608, 0.5118, 0.5224, 0.5191, 0.5208, 0.5306, 0.5578, 0.1892, 0.1418, 0.2108, 0.1688, 0.1804, 0.1888, 0.1645, 0.1581, 0.5199, 0.6006, 0.5158, 0.5608, 0.5306, 0.5578, 0.5423, 0.596, 0.1703, 0.1182, 0.1892, 0.1418, 0.1645, 0.1581, 0.1506, 0.1313, 0.5239, 0.6427, 0.5199, 0.6006, 0.5423, 0.596, 0.5544, 0.6366, 0.09378, 0.02499, 0.1045, 0.04465, 0.1004, 0.04635, 0.1804, 0.1888, 0.1992, 0.2252, 0.158, 0.2417, 0.1467, 0.2025, 0.5306, 0.5578, 0.5191, 0.5208, 0.526, 0.5179, 0.5445, 0.5519, 0.1645, 0.1581, 0.1804, 0.1888, 0.1467, 0.2025, 0.1371, 0.1693, 0.5423, 0.596, 0.5306, 0.5578, 0.5445, 0.5519, 0.5634, 0.5872, 0.1506, 0.1313, 0.1645, 0.1581, 0.1371, 0.1693, 0.1287, 0.1403, 0.5544, 0.6366, 0.5423, 0.596, 0.5634, 0.5872, 0.5832, 0.6247, 0.138, 0.1073, 0.1506, 0.1313, 0.1287, 0.1403, 0.1211, 0.1144, 0.5674, 0.6807, 0.5544, 0.6366, 0.5832, 0.6247, 0.6045, 0.6655, 0.1263, 0.0853, 0.138, 0.1073, 0.1211, 0.1144, 0.1139, 0.09048, 0.5816, 0.7298, 0.5674, 0.6807, 0.6045, 0.6655, 0.628, 0.711, 0.1152, 0.06458, 0.1263, 0.0853, 0.1139, 0.09048, 0.1071, 0.068, 0.5978, 0.786, 0.5816, 0.7298, 0.628, 0.711, 0.6549, 0.7631, 0.1045, 0.04465, 0.1152, 0.06458, 0.1071, 0.068, 0.1004, 0.04635, 0.1992, 0.2252, 0.2224, 0.2697, 0.172, 0.2898, 0.158, 0.2417, 0.5191, 0.5208, 0.5076, 0.4843, 0.526, 0.5179, 0.1139, 0.09048, 0.1211, 0.1144, 0.1031, 0.1179, 0.1008, 0.09314, 0.628, 0.711, 0.6045, 0.6655, 0.6381, 0.6434, 0.67, 0.6835, 0.1071, 0.068, 0.1139, 0.09048, 0.1008, 0.09314, 0.09845, 0.06977, 0.6549, 0.7631, 0.628, 0.711, 0.67, 0.6835, 0.7066, 0.7295, 0.1004, 0.04635, 0.1071, 0.068, 0.09845, 0.06977, 0.09614, 0.04724, 0.158, 0.2417, 0.172, 0.2898, 0.1189, 0.2997, 0.1145, 0.2499, 0.526, 0.5179, 0.5076, 0.4843, 0.5322, 0.5137, 0.09378, 0.02499, 0.1004, 0.04635, 0.09614, 0.04724, 0.1467, 0.2025, 0.158, 0.2417, 0.1145, 0.2499, 0.1111, 0.2093, 0.5445, 0.5519, 0.526, 0.5179, 0.5322, 0.5137, 0.5569, 0.5434, 0.1371, 0.1693, 0.1467, 0.2025, 0.1111, 0.2093, 0.1082, 0.1749, 0.5634, 0.5872, 0.5445, 0.5519, 0.5569, 0.5434, 0.5824, 0.5744, 0.1287, 0.1403, 0.1371, 0.1693, 0.1082, 0.1749, 0.1055, 0.1449, 0.5832, 0.6247, 0.5634, 0.5872, 0.5824, 0.5744, 0.6092, 0.6074, 0.1211, 0.1144, 0.1287, 0.1403, 0.1055, 0.1449, 0.1031, 0.1179, 0.6045, 0.6655, 0.5832, 0.6247, 0.6092, 0.6074, 0.6381, 0.6434, 0.5569, 0.5434, 0.5322, 0.5137, 0.5375, 0.5083, 0.5675, 0.5327, 0.1082, 0.1749, 0.1111, 0.2093, 0.07486, 0.209, 0.07866, 0.1748, 0.5824, 0.5744, 0.5569, 0.5434, 0.5675, 0.5327, 0.5986, 0.5582, 0.1055, 0.1449, 0.1082, 0.1749, 0.07866, 0.1748, 0.08193, 0.1448, 0.6092, 0.6074, 0.5824, 0.5744, 0.5986, 0.5582, 0.6313, 0.5854, 0.1031, 0.1179, 0.1055, 0.1449, 0.08193, 0.1448, 0.08478, 0.118, 0.6381, 0.6434, 0.6092, 0.6074, 0.6313, 0.5854, 0.6667, 0.6151, 0.1008, 0.09314, 0.1031, 0.1179, 0.08478, 0.118, 0.08732, 0.09318, 0.67, 0.6835, 0.6381, 0.6434, 0.6667, 0.6151, 0.706, 0.6483, 0.09845, 0.06977, 0.1008, 0.09314, 0.08732, 0.09318, 0.08962, 0.06982, 0.7066, 0.7295, 0.67, 0.6835, 0.706, 0.6483, 0.7508, 0.6864, 0.09614, 0.04724, 0.09845, 0.06977, 0.08962, 0.06982, 0.09175, 0.04727, 0.1145, 0.2499, 0.1189, 0.2997, 0.0649, 0.299, 0.07033, 0.2494, 0.5322, 0.5137, 0.5076, 0.4843, 0.5375, 0.5083, 0.09378, 0.02499, 0.09614, 0.04724, 0.09175, 0.04727, 0.1111, 0.2093, 0.1145, 0.2499, 0.07033, 0.2494, 0.07486, 0.209, 0.706, 0.6483, 0.6667, 0.6151, 0.6893, 0.5817, 0.7344, 0.6066, 0.08962, 0.06982, 0.08732, 0.09318, 0.07415, 0.0906, 0.08096, 0.06814, 0.7508, 0.6864, 0.706, 0.6483, 0.7344, 0.6066, 0.7859, 0.6353, 0.09175, 0.04727, 0.08962, 0.06982, 0.08096, 0.06814, 0.08744, 0.04645, 0.07033, 0.2494, 0.0649, 0.299, 0.01221, 0.2879, 0.02714, 0.2404, 0.5375, 0.5083, 0.5076, 0.4843, 0.5416, 0.502, 0.09378, 0.02499, 0.09175, 0.04727, 0.08744, 0.04645, 0.07486, 0.209, 0.07033, 0.2494, 0.02714, 0.2404, 0.03942, 0.2017, 0.5675, 0.5327, 0.5375, 0.5083, 0.5416, 0.502, 0.5759, 0.5201, 0.07866, 0.1748, 0.07486, 0.209, 0.03942, 0.2017, 0.04979, 0.1689, 0.5986, 0.5582, 0.5675, 0.5327, 0.5759, 0.5201, 0.6113, 0.5391, 0.08193, 0.1448, 0.07866, 0.1748, 0.04979, 0.1689, 0.0588, 0.1402, 0.6313, 0.5854, 0.5986, 0.5582, 0.6113, 0.5391, 0.6488, 0.5594, 0.08478, 0.118, 0.08193, 0.1448, 0.0588, 0.1402, 0.06683, 0.1144, 0.6667, 0.6151, 0.6313, 0.5854, 0.6488, 0.5594, 0.6893, 0.5817, 0.08732, 0.09318, 0.08478, 0.118, 0.06683, 0.1144, 0.07415, 0.0906, 0.04979, 0.1689, 0.03942, 0.2017, 0.006118, 0.1876, 0.02265, 0.1575, 0.6113, 0.5391, 0.5759, 0.5201, 0.5816, 0.5061, 0.6201, 0.5178, 0.0588, 0.1402, 0.04979, 0.1689, 0.02265, 0.1575, 0.03702, 0.1312, 0.6488, 0.5594, 0.6113, 0.5391, 0.6201, 0.5178, 0.6608, 0.5304, 0.06683, 0.1144, 0.0588, 0.1402, 0.03702, 0.1312, 0.04992, 0.1074, 0.6893, 0.5817, 0.6488, 0.5594, 0.6608, 0.5304, 0.705, 0.5444, 0.07415, 0.0906, 0.06683, 0.1144, 0.04992, 0.1074, 0.06173, 0.08551, 0.7344, 0.6066, 0.6893, 0.5817, 0.705, 0.5444, 0.7542, 0.5602, 0.08096, 0.06814, 0.07415, 0.0906, 0.06173, 0.08551, 0.07279, 0.06481, 0.7859, 0.6353, 0.7344, 0.6066, 0.7542, 0.5602, 0.8105, 0.5783, 0.08744, 0.04645, 0.08096, 0.06814, 0.07279, 0.06481, 0.08338, 0.0448, 0.02714, 0.2404, 0.01221, 0.2879, -0.03723, 0.2668, -0.01341, 0.2232, 0.5416, 0.502, 0.5076, 0.4843, 0.5444, 0.4951, 0.09378, 0.02499, 0.08744, 0.04645, 0.08338, 0.0448, 0.03942, 0.2017, 0.02714, 0.2404, -0.01341, 0.2232, 0.006118, 0.1876, 0.5759, 0.5201, 0.5416, 0.502, 0.5444, 0.4951, 0.5816, 0.5061, 0.07279, 0.06481, 0.06173, 0.08551, 0.05055, 0.07809, 0.06543, 0.05995, 0.8105, 0.5783, 0.7542, 0.5602, 0.7646, 0.5106, 0.8234, 0.5175, 0.08338, 0.0448, 0.07279, 0.06481, 0.06543, 0.05995, 0.07972, 0.04239, -0.01341, 0.2232, -0.03723, 0.2668, -0.08159, 0.2366, -0.04981, 0.1985, 0.5444, 0.4951, 0.5076, 0.4843, 0.5458, 0.4877, 0.09378, 0.02499, 0.08338, 0.0448, 0.07972, 0.04239, 0.006118, 0.1876, -0.01341, 0.2232, -0.04981, 0.1985, -0.02378, 0.1674, 0.5816, 0.5061, 0.5444, 0.4951, 0.5458, 0.4877, 0.5844, 0.4912, 0.02265, 0.1575, 0.006118, 0.1876, -0.02378, 0.1674, -0.001729, 0.1411, 0.6201, 0.5178, 0.5816, 0.5061, 0.5844, 0.4912, 0.6245, 0.4952, 0.03702, 0.1312, 0.02265, 0.1575, -0.001729, 0.1411, 0.01741, 0.1181, 0.6608, 0.5304, 0.6201, 0.5178, 0.6245, 0.4952, 0.667, 0.4997, 0.04992, 0.1074, 0.03702, 0.1312, 0.01741, 0.1181, 0.03469, 0.09728, 0.705, 0.5444, 0.6608, 0.5304, 0.667, 0.4997, 0.7132, 0.5048, 0.06173, 0.08551, 0.04992, 0.1074, 0.03469, 0.09728, 0.05055, 0.07809, 0.7542, 0.5602, 0.705, 0.5444, 0.7132, 0.5048, 0.7646, 0.5106, 0.6245, 0.4952, 0.5844, 0.4912, 0.5843, 0.4761, 0.6245, 0.4722, 0.01741, 0.1181, -0.001729, 0.1411, -0.02239, 0.1202, 0.0006331, 0.1014, 0.667, 0.4997, 0.6245, 0.4952, 0.6245, 0.4722, 0.6671, 0.4682, 0.03469, 0.09728, 0.01741, 0.1181, 0.0006331, 0.1014, 0.02174, 0.08437, 0.7132, 0.5048, 0.667, 0.4997, 0.6671, 0.4682, 0.7135, 0.4642, 0.05055, 0.07809, 0.03469, 0.09728, 0.02174, 0.08437, 0.04104, 0.06864, 0.7646, 0.5106, 0.7132, 0.5048, 0.7135, 0.4642, 0.7651, 0.4599, 0.06543, 0.05995, 0.05055, 0.07809, 0.04104, 0.06864, 0.05916, 0.05375, 0.8234, 0.5175, 0.7646, 0.5106, 0.7651, 0.4599, 0.8243, 0.4551, 0.07972, 0.04239, 0.06543, 0.05995, 0.05916, 0.05375, 0.07659, 0.03931, -0.04981, 0.1985, -0.08159, 0.2366, -0.1192, 0.1985, -0.08071, 0.1672, 0.5458, 0.4877, 0.5076, 0.4843, 0.5457, 0.4801, 0.09378, 0.02499, 0.07972, 0.04239, 0.07659, 0.03931, -0.02378, 0.1674, -0.04981, 0.1985, -0.08071, 0.1672, -0.04916, 0.1418, 0.5844, 0.4912, 0.5458, 0.4877, 0.5457, 0.4801, 0.5843, 0.4761, -0.001729, 0.1411, -0.02378, 0.1674, -0.04916, 0.1418, -0.02239, 0.1202, 0.8243, 0.4551, 0.7651, 0.4599, 0.7558, 0.4099, 0.813, 0.3937, 0.07659, 0.03931, 0.05916, 0.05375, 0.05422, 0.04644, 0.07413, 0.03568, -0.08071, 0.1672, -0.1192, 0.1985, -0.1488, 0.1538, -0.105, 0.1306, 0.5457, 0.4801, 0.5076, 0.4843, 0.5442, 0.4728, 0.09378, 0.02499, 0.07659, 0.03931, 0.07413, 0.03568, -0.04916, 0.1418, -0.08071, 0.1672, -0.105, 0.1306, -0.06912, 0.1118, 0.5843, 0.4761, 0.5457, 0.4801, 0.5442, 0.4728, 0.5813, 0.4613, -0.02239, 0.1202, -0.04916, 0.1418, -0.06912, 0.1118, -0.03872, 0.09587, 0.6245, 0.4722, 0.5843, 0.4761, 0.5813, 0.4613, 0.6199, 0.4495, 0.0006331, 0.1014, -0.02239, 0.1202, -0.03872, 0.09587, -0.0123, 0.08169, 0.6671, 0.4682, 0.6245, 0.4722, 0.6199, 0.4495, 0.661, 0.4373, 0.02174, 0.08437, 0.0006331, 0.1014, -0.0123, 0.08169, 0.01158, 0.06917, 0.7135, 0.4642, 0.6671, 0.4682, 0.661, 0.4373, 0.7058, 0.4242, 0.04104, 0.06864, 0.02174, 0.08437, 0.01158, 0.06917, 0.03355, 0.05752, 0.7651, 0.4599, 0.7135, 0.4642, 0.7058, 0.4242, 0.7558, 0.4099, 0.05916, 0.05375, 0.04104, 0.06864, 0.03355, 0.05752, 0.05422, 0.04644, -0.0123, 0.08169, -0.03872, 0.09587, -0.05004, 0.06872, -0.02111, 0.05993, 0.661, 0.4373, 0.6199, 0.4495, 0.611, 0.4282, 0.649, 0.4081, 0.01158, 0.06917, -0.0123, 0.08169, -0.02111, 0.05993, 0.004587, 0.0523, 0.7058, 0.4242, 0.661, 0.4373, 0.649, 0.4081, 0.6904, 0.3865, 0.03355, 0.05752, 0.01158, 0.06917, 0.004587, 0.0523, 0.02837, 0.04515, 0.7558, 0.4099, 0.7058, 0.4242, 0.6904, 0.3865, 0.7368, 0.3626, 0.05422, 0.04644, 0.03355, 0.05752, 0.02837, 0.04515, 0.0508, 0.03832, 0.813, 0.3937, 0.7558, 0.4099, 0.7368, 0.3626, 0.7899, 0.3354, 0.07413, 0.03568, 0.05422, 0.04644, 0.0508, 0.03832, 0.07242, 0.03165, -0.105, 0.1306, -0.1488, 0.1538, -0.1692, 0.1042, -0.1217, 0.08994, 0.5442, 0.4728, 0.5076, 0.4843, 0.5412, 0.4659, 0.09378, 0.02499, 0.07413, 0.03568, 0.07242, 0.03165, -0.06912, 0.1118, -0.105, 0.1306, -0.1217, 0.08994, -0.08288, 0.07843, 0.5813, 0.4613, 0.5442, 0.4728, 0.5412, 0.4659, 0.5754, 0.4473, -0.03872, 0.09587, -0.06912, 0.1118, -0.08288, 0.07843, -0.05004, 0.06872, 0.6199, 0.4495, 0.5813, 0.4613, 0.5754, 0.4473, 0.611, 0.4282, 0.07242, 0.03165, 0.0508, 0.03832, 0.04903, 0.02968, 0.07153, 0.02735, -0.1217, 0.08994, -0.1692, 0.1042, -0.1796, 0.05165, -0.1302, 0.04682, 0.5412, 0.4659, 0.5076, 0.4843, 0.537, 0.4596, 0.09378, 0.02499, 0.07242, 0.03165, 0.07153, 0.02735, -0.08288, 0.07843, -0.1217, 0.08994, -0.1302, 0.04682, -0.08989, 0.04304, 0.5754, 0.4473, 0.5412, 0.4659, 0.537, 0.4596, 0.5669, 0.4347, -0.05004, 0.06872, -0.08288, 0.07843, -0.08989, 0.04304, -0.05573, 0.03986, 0.611, 0.4282, 0.5754, 0.4473, 0.5669, 0.4347, 0.5981, 0.409, -0.02111, 0.05993, -0.05004, 0.06872, -0.05573, 0.03986, -0.02589, 0.03696, 0.649, 0.4081, 0.611, 0.4282, 0.5981, 0.409, 0.6314, 0.3818, 0.004587, 0.0523, -0.02111, 0.05993, -0.02589, 0.03696, 0.0009593, 0.0344, 0.6904, 0.3865, 0.649, 0.4081, 0.6314, 0.3818, 0.6679, 0.3524, 0.02837, 0.04515, 0.004587, 0.0523, 0.0009593, 0.0344, 0.0257, 0.03201, 0.7368, 0.3626, 0.6904, 0.3865, 0.6679, 0.3524, 0.7088, 0.3198, 0.0508, 0.03832, 0.02837, 0.04515, 0.0257, 0.03201, 0.04903, 0.02968, 0.7899, 0.3354, 0.7368, 0.3626, 0.7088, 0.3198, 0.7558, 0.2826, 0.0009593, 0.0344, -0.02589, 0.03696, -0.02612, 0.01337, 0.0008724, 0.01613, 0.6679, 0.3524, 0.6314, 0.3818, 0.609, 0.3594, 0.639, 0.3233, 0.0257, 0.03201, 0.0009593, 0.0344, 0.0008724, 0.01613, 0.02563, 0.01861, 0.7088, 0.3198, 0.6679, 0.3524, 0.639, 0.3233, 0.6728, 0.2832, 0.04903, 0.02968, 0.0257, 0.03201, 0.02563, 0.01861, 0.04897, 0.02087, 0.7558, 0.2826, 0.7088, 0.3198, 0.6728, 0.2832, 0.7118, 0.2373, 0.07153, 0.02735, 0.04903, 0.02968, 0.04897, 0.02087, 0.0715, 0.02297, -0.1302, 0.04682, -0.1796, 0.05165, -0.1796, -0.001949, -0.1302, 0.002887, 0.537, 0.4596, 0.5076, 0.4843, 0.5316, 0.4544, 0.09378, 0.02499, 0.07153, 0.02735, 0.0715, 0.02297, -0.08989, 0.04304, -0.1302, 0.04682, -0.1302, 0.002887, -0.08989, 0.007006, 0.5669, 0.4347, 0.537, 0.4596, 0.5316, 0.4544, 0.556, 0.4241, -0.05573, 0.03986, -0.08989, 0.04304, -0.08989, 0.007006, -0.05571, 0.01053, 0.5981, 0.409, 0.5669, 0.4347, 0.556, 0.4241, 0.5816, 0.3927, -0.02589, 0.03696, -0.05573, 0.03986, -0.05571, 0.01053, -0.02612, 0.01337, 0.6314, 0.3818, 0.5981, 0.409, 0.5816, 0.3927, 0.609, 0.3594, 0.5316, 0.4544, 0.5076, 0.4843, 0.5253, 0.4503, 0.09378, 0.02499, 0.0715, 0.02297, 0.07232, 0.01866, -0.08989, 0.007006, -0.1302, 0.002887, -0.1217, -0.04023, -0.08294, -0.02836, 0.556, 0.4241, 0.5316, 0.4544, 0.5253, 0.4503, 0.5433, 0.4157, -0.05571, 0.01053, -0.08989, 0.007006, -0.08294, -0.02836, -0.05013, -0.01826, 0.5816, 0.3927, 0.556, 0.4241, 0.5433, 0.4157, 0.5622, 0.3799, -0.02612, 0.01337, -0.05571, 0.01053, -0.05013, -0.01826, -0.02142, -0.00977, 0.609, 0.3594, 0.5816, 0.3927, 0.5622, 0.3799, 0.5825, 0.3419, 0.0008724, 0.01613, -0.02612, 0.01337, -0.02142, -0.00977, 0.004383, -0.001804, 0.639, 0.3233, 0.609, 0.3594, 0.5825, 0.3419, 0.6049, 0.3005, 0.02563, 0.01861, 0.0008724, 0.01613, 0.004383, -0.001804, 0.02818, 0.005447, 0.6728, 0.2832, 0.639, 0.3233, 0.6049, 0.3005, 0.6302, 0.2543, 0.04897, 0.02087, 0.02563, 0.01861, 0.02818, 0.005447, 0.05063, 0.01221, 0.7118, 0.2373, 0.6728, 0.2832, 0.6302, 0.2543, 0.6595, 0.2012, 0.0715, 0.02297, 0.04897, 0.02087, 0.05063, 0.01221, 0.07232, 0.01866, -0.1302, 0.002887, -0.1796, -0.001949, -0.1692, -0.05455, -0.1217, -0.04023, 0.6049, 0.3005, 0.5825, 0.3419, 0.5531, 0.3299, 0.5668, 0.2849, 0.02818, 0.005447, 0.004383, -0.001804, 0.01133, -0.01871, 0.03324, -0.006968, 0.6302, 0.2543, 0.6049, 0.3005, 0.5668, 0.2849, 0.5823, 0.2344, 0.05063, 0.01221, 0.02818, 0.005447, 0.03324, -0.006968, 0.05395, 0.004041, 0.6595, 0.2012, 0.6302, 0.2543, 0.5823, 0.2344, 0.6007, 0.1758, 0.07232, 0.01866, 0.05063, 0.01221, 0.05395, 0.004041, 0.07396, 0.0146, -0.1217, -0.04023, -0.1692, -0.05455, -0.1489, -0.1042, -0.105, -0.0809, 0.5253, 0.4503, 0.5076, 0.4843, 0.5183, 0.4475, 0.09378, 0.02499, 0.07232, 0.01866, 0.07396, 0.0146, -0.08294, -0.02836, -0.1217, -0.04023, -0.105, -0.0809, -0.06924, -0.06174, 0.5433, 0.4157, 0.5253, 0.4503, 0.5183, 0.4475, 0.5292, 0.4101, -0.05013, -0.01826, -0.08294, -0.02836, -0.06924, -0.06174, -0.03901, -0.04546, 0.5622, 0.3799, 0.5433, 0.4157, 0.5292, 0.4101, 0.5407, 0.3712, -0.02142, -0.00977, -0.05013, -0.01826, -0.03901, -0.04546, -0.01239, -0.03152, 0.5825, 0.3419, 0.5622, 0.3799, 0.5407, 0.3712, 0.5531, 0.3299, 0.004383, -0.001804, -0.02142, -0.00977, -0.01239, -0.03152, 0.01133, -0.01871, -0.06924, -0.06174, -0.105, -0.0809, -0.08063, -0.1176, -0.04929, -0.09186, 0.5292, 0.4101, 0.5183, 0.4475, 0.5108, 0.4461, 0.5142, 0.4073, -0.03901, -0.04546, -0.06924, -0.06174, -0.04929, -0.09186, -0.02281, -0.07005, 0.5407, 0.3712, 0.5292, 0.4101, 0.5142, 0.4073, 0.5179, 0.367, -0.01239, -0.03152, -0.03901, -0.04546, -0.02281, -0.07005, 0.0006988, -0.05103, 0.5531, 0.3299, 0.5407, 0.3712, 0.5179, 0.367, 0.5219, 0.324, 0.01133, -0.01871, -0.01239, -0.03152, 0.0006988, -0.05103, 0.02142, -0.03394, 0.5668, 0.2849, 0.5531, 0.3299, 0.5219, 0.324, 0.5263, 0.2772, 0.03324, -0.006968, 0.01133, -0.01871, 0.02142, -0.03394, 0.04063, -0.01816, 0.5823, 0.2344, 0.5668, 0.2849, 0.5263, 0.2772, 0.5313, 0.2249, 0.05395, 0.004041, 0.03324, -0.006968, 0.04063, -0.01816, 0.05879, -0.003325, 0.6007, 0.1758, 0.5823, 0.2344, 0.5313, 0.2249, 0.5369, 0.1625, 0.07396, 0.0146, 0.05395, 0.004041, 0.05879, -0.003325, 0.07637, 0.01094, -0.105, -0.0809, -0.1489, -0.1042, -0.1192, -0.149, -0.08063, -0.1176, 0.5183, 0.4475, 0.5076, 0.4843, 0.5108, 0.4461, 0.09378, 0.02499, 0.07396, 0.0146, 0.07637, 0.01094, 0.04063, -0.01816, 0.02142, -0.03394, 0.03426, -0.04695, 0.05005, -0.02771, 0.5313, 0.2249, 0.5263, 0.2772, 0.4851, 0.2776, 0.4794, 0.2252, 0.05879, -0.003325, 0.04063, -0.01816, 0.05005, -0.02771, 0.06498, -0.009607, 0.5369, 0.1625, 0.5313, 0.2249, 0.4794, 0.2252, 0.4717, 0.1644, 0.07637, 0.01094, 0.05879, -0.003325, 0.06498, -0.009607, 0.07944, 0.007809, -0.08063, -0.1176, -0.1192, -0.149, -0.08142, -0.1872, -0.04963, -0.1489, 0.5108, 0.4461, 0.5076, 0.4843, 0.5033, 0.4462, 0.09378, 0.02499, 0.07637, 0.01094, 0.07944, 0.007809, -0.04929, -0.09186, -0.08063, -0.1176, -0.04963, -0.1489, -0.02385, -0.1175, 0.5142, 0.4073, 0.5108, 0.4461, 0.5033, 0.4462, 0.499, 0.4075, -0.02281, -0.07005, -0.04929, -0.09186, -0.02385, -0.1175, -0.002014, -0.09088, 0.5179, 0.367, 0.5142, 0.4073, 0.499, 0.4075, 0.4947, 0.3673, 0.0006988, -0.05103, -0.02281, -0.07005, -0.002014, -0.09088, 0.01707, -0.06795, 0.5219, 0.324, 0.5179, 0.367, 0.4947, 0.3673, 0.4901, 0.3244, 0.02142, -0.03394, 0.0006988, -0.05103, 0.01707, -0.06795, 0.03426, -0.04695, 0.5263, 0.2772, 0.5219, 0.324, 0.4901, 0.3244, 0.4851, 0.2776, 0.499, 0.4075, 0.5033, 0.4462, 0.496, 0.4478, 0.4842, 0.4107, -0.002014, -0.09088, -0.02385, -0.1175, 0.00609, -0.1378, 0.0223, -0.1074, 0.4947, 0.3673, 0.499, 0.4075, 0.4842, 0.4107, 0.472, 0.3721, 0.01707, -0.06795, -0.002014, -0.09088, 0.0223, -0.1074, 0.03672, -0.08109, 0.4901, 0.3244, 0.4947, 0.3673, 0.472, 0.3721, 0.4591, 0.3311, 0.03426, -0.04695, 0.01707, -0.06795, 0.03672, -0.08109, 0.04942, -0.0572, 0.4851, 0.2776, 0.4901, 0.3244, 0.4591, 0.3311, 0.4449, 0.2864, 0.05005, -0.02771, 0.03426, -0.04695, 0.04942, -0.0572, 0.06116, -0.03523, 0.4794, 0.2252, 0.4851, 0.2776, 0.4449, 0.2864, 0.429, 0.2363, 0.06498, -0.009607, 0.05005, -0.02771, 0.06116, -0.03523, 0.07228, -0.01456, 0.4717, 0.1644, 0.4794, 0.2252, 0.429, 0.2363, 0.4094, 0.1791, 0.07944, 0.007809, 0.06498, -0.009607, 0.07228, -0.01456, 0.08307, 0.005342, -0.04963, -0.1489, -0.08142, -0.1872, -0.03689, -0.2174, -0.01312, -0.1736, 0.5033, 0.4462, 0.5076, 0.4843, 0.496, 0.4478, 0.09378, 0.02499, 0.07944, 0.007809, 0.08307, 0.005342, -0.02385, -0.1175, -0.04963, -0.1489, -0.01312, -0.1736, 0.00609, -0.1378, 0.429, 0.2363, 0.4449, 0.2864, 0.4075, 0.3028, 0.3821, 0.2572, 0.07228, -0.01456, 0.06116, -0.03523, 0.07353, -0.04045, 0.08041, -0.018, 0.4094, 0.1791, 0.429, 0.2363, 0.3821, 0.2572, 0.3519, 0.2054, 0.08307, 0.005342, 0.07228, -0.01456, 0.08041, -0.018, 0.08711, 0.003629, -0.01312, -0.1736, -0.03689, -0.2174, 0.0127, -0.2384, 0.02754, -0.1907, 0.496, 0.4478, 0.5076, 0.4843, 0.489, 0.4508, 0.09378, 0.02499, 0.08307, 0.005342, 0.08711, 0.003629, 0.00609, -0.1378, -0.01312, -0.1736, 0.02754, -0.1907, 0.03943, -0.1518, 0.4842, 0.4107, 0.496, 0.4478, 0.489, 0.4508, 0.4703, 0.4167, 0.0223, -0.1074, 0.00609, -0.1378, 0.03943, -0.1518, 0.04943, -0.1189, 0.472, 0.3721, 0.4842, 0.4107, 0.4703, 0.4167, 0.4508, 0.3814, 0.03672, -0.08109, 0.0223, -0.1074, 0.04943, -0.1189, 0.05851, -0.09019, 0.4591, 0.3311, 0.472, 0.3721, 0.4508, 0.3814, 0.4301, 0.3437, 0.04942, -0.0572, 0.03672, -0.08109, 0.05851, -0.09019, 0.0663, -0.06429, 0.4449, 0.2864, 0.4591, 0.3311, 0.4301, 0.3437, 0.4075, 0.3028, 0.06116, -0.03523, 0.04942, -0.0572, 0.0663, -0.06429, 0.07353, -0.04045, 0.04943, -0.1189, 0.03943, -0.1518, 0.07492, -0.1591, 0.07832, -0.1248, 0.4508, 0.3814, 0.4703, 0.4167, 0.4578, 0.4254, 0.4318, 0.3945, 0.05851, -0.09019, 0.04943, -0.1189, 0.07832, -0.1248, 0.08165, -0.09489, 0.4301, 0.3437, 0.4508, 0.3814, 0.4318, 0.3945, 0.4042, 0.3618, 0.0663, -0.06429, 0.05851, -0.09019, 0.08165, -0.09489, 0.08424, -0.06795, 0.4075, 0.3028, 0.4301, 0.3437, 0.4042, 0.3618, 0.3741, 0.3262, 0.07353, -0.04045, 0.0663, -0.06429, 0.08424, -0.06795, 0.08668, -0.04315, 0.3821, 0.2572, 0.4075, 0.3028, 0.3741, 0.3262, 0.3404, 0.2867, 0.08041, -0.018, 0.07353, -0.04045, 0.08668, -0.04315, 0.08905, -0.01979, 0.3519, 0.2054, 0.3821, 0.2572, 0.3404, 0.2867, 0.301, 0.2421, 0.08711, 0.003629, 0.08041, -0.018, 0.08905, -0.01979, 0.0914, 0.002737, 0.02754, -0.1907, 0.0127, -0.2384, 0.06552, -0.2494, 0.07083, -0.1997, 0.489, 0.4508, 0.5076, 0.4843, 0.4829, 0.455, 0.09378, 0.02499, 0.08711, 0.003629, 0.0914, 0.002737, 0.03943, -0.1518, 0.02754, -0.1907, 0.07083, -0.1997, 0.07492, -0.1591, 0.4703, 0.4167, 0.489, 0.4508, 0.4829, 0.455, 0.4578, 0.4254, 0.08905, -0.01979, 0.08668, -0.04315, 0.1001, -0.04324, 0.09788, -0.01986, 0.301, 0.2421, 0.3404, 0.2867, 0.3056, 0.3235, 0.2586, 0.2877, 0.0914, 0.002737, 0.08905, -0.01979, 0.09788, -0.01986, 0.09579, 0.002699, 0.07083, -0.1997, 0.06552, -0.2494, 0.1196, -0.2499, 0.1151, -0.2, 0.4829, 0.455, 0.5076, 0.4843, 0.4776, 0.4604, 0.09378, 0.02499, 0.0914, 0.002737, 0.09579, 0.002699, 0.07492, -0.1591, 0.07083, -0.1997, 0.1151, -0.2, 0.1112, -0.1594, 0.4578, 0.4254, 0.4829, 0.455, 0.4776, 0.4604, 0.4473, 0.4362, 0.07832, -0.1248, 0.07492, -0.1591, 0.1112, -0.1594, 0.1078, -0.125, 0.4318, 0.3945, 0.4578, 0.4254, 0.4473, 0.4362, 0.4158, 0.4111, 0.08165, -0.09489, 0.07832, -0.1248, 0.1078, -0.125, 0.1053, -0.09499, 0.4042, 0.3618, 0.4318, 0.3945, 0.4158, 0.4111, 0.3824, 0.3845, 0.08424, -0.06795, 0.08165, -0.09489, 0.1053, -0.09499, 0.1026, -0.06805, 0.3741, 0.3262, 0.4042, 0.3618, 0.3824, 0.3845, 0.3461, 0.3556, 0.08668, -0.04315, 0.08424, -0.06795, 0.1026, -0.06805, 0.1001, -0.04324, 0.3404, 0.2867, 0.3741, 0.3262, 0.3461, 0.3556, 0.3056, 0.3235, 0.1053, -0.09499, 0.1078, -0.125, 0.1369, -0.1195, 0.1285, -0.09048, 0.3824, 0.3845, 0.4158, 0.4111, 0.4034, 0.4305, 0.3655, 0.4109, 0.1026, -0.06805, 0.1053, -0.09499, 0.1285, -0.09048, 0.1206, -0.06457, 0.3461, 0.3556, 0.3824, 0.3845, 0.3655, 0.4109, 0.3244, 0.3897, 0.1001, -0.04324, 0.1026, -0.06805, 0.1206, -0.06457, 0.1133, -0.0407, 0.3056, 0.3235, 0.3461, 0.3556, 0.3244, 0.3897, 0.2786, 0.3662, 0.09788, -0.01986, 0.1001, -0.04324, 0.1133, -0.0407, 0.1065, -0.0182, 0.2586, 0.2877, 0.3056, 0.3235, 0.2786, 0.3662, 0.226, 0.3404, 0.09579, 0.002699, 0.09788, -0.01986, 0.1065, -0.0182, 0.1001, 0.003519, 0.1151, -0.2, 0.1196, -0.2499, 0.1728, -0.2399, 0.1587, -0.1917, 0.4776, 0.4604, 0.5076, 0.4843, 0.4735, 0.4667, 0.09378, 0.02499, 0.09579, 0.002699, 0.1001, 0.003519, 0.1112, -0.1594, 0.1151, -0.2, 0.1587, -0.1917, 0.1469, -0.1526, 0.4473, 0.4362, 0.4776, 0.4604, 0.4735, 0.4667, 0.4391, 0.4489, 0.1078, -0.125, 0.1112, -0.1594, 0.1469, -0.1526, 0.1369, -0.1195, 0.4158, 0.4111, 0.4473, 0.4362, 0.4391, 0.4489, 0.4034, 0.4305, 0.1001, 0.003519, 0.1065, -0.0182, 0.1147, -0.01488, 0.1042, 0.005163, 0.1587, -0.1917, 0.1728, -0.2399, 0.2232, -0.2196, 0.1998, -0.175, 0.4735, 0.4667, 0.5076, 0.4843, 0.4708, 0.4737, 0.09378, 0.02499, 0.1001, 0.003519, 0.1042, 0.005163, 0.1469, -0.1526, 0.1587, -0.1917, 0.1998, -0.175, 0.1806, -0.1389, 0.4391, 0.4489, 0.4735, 0.4667, 0.4708, 0.4737, 0.4336, 0.463, 0.1369, -0.1195, 0.1469, -0.1526, 0.1806, -0.1389, 0.1643, -0.1083, 0.4034, 0.4305, 0.4391, 0.4489, 0.4336, 0.463, 0.395, 0.4519, 0.1285, -0.09048, 0.1369, -0.1195, 0.1643, -0.1083, 0.1504, -0.08152, 0.3655, 0.4109, 0.4034, 0.4305, 0.395, 0.4519, 0.3541, 0.44, 0.1206, -0.06457, 0.1285, -0.09048, 0.1504, -0.08152, 0.1375, -0.05763, 0.3244, 0.3897, 0.3655, 0.4109, 0.3541, 0.44, 0.3098, 0.4272, 0.1133, -0.0407, 0.1206, -0.06457, 0.1375, -0.05763, 0.1258, -0.03564, 0.2786, 0.3662, 0.3244, 0.3897, 0.3098, 0.4272, 0.2605, 0.413, 0.1065, -0.0182, 0.1133, -0.0407, 0.1258, -0.03564, 0.1147, -0.01488, 0.226, 0.3404, 0.2786, 0.3662, 0.2605, 0.413, 0.2045, 0.3978, 0.3541, 0.44, 0.395, 0.4519, 0.391, 0.4744, 0.3486, 0.4708, 0.1375, -0.05763, 0.1504, -0.08152, 0.1701, -0.06843, 0.1528, -0.04751, 0.3098, 0.4272, 0.3541, 0.44, 0.3486, 0.4708, 0.3027, 0.4668, 0.1258, -0.03564, 0.1375, -0.05763, 0.1528, -0.04751, 0.137, -0.02823, 0.2605, 0.413, 0.3098, 0.4272, 0.3027, 0.4668, 0.2514, 0.4623, 0.1147, -0.01488, 0.1258, -0.03564, 0.137, -0.02823, 0.1221, -0.01003, 0.2045, 0.3978, 0.2605, 0.413, 0.2514, 0.4623, 0.1944, 0.4576, 0.1042, 0.005163, 0.1147, -0.01488, 0.1221, -0.01003, 0.1078, 0.007571, 0.1998, -0.175, 0.2232, -0.2196, 0.2687, -0.1898, 0.237, -0.1506, 0.4708, 0.4737, 0.5076, 0.4843, 0.4694, 0.4811, 0.09378, 0.02499, 0.1042, 0.005163, 0.1078, 0.007571, 0.1806, -0.1389, 0.1998, -0.175, 0.237, -0.1506, 0.211, -0.1188, 0.4336, 0.463, 0.4708, 0.4737, 0.4694, 0.4811, 0.4309, 0.4778, 0.1643, -0.1083, 0.1806, -0.1389, 0.211, -0.1188, 0.189, -0.09204, 0.395, 0.4519, 0.4336, 0.463, 0.4309, 0.4778, 0.391, 0.4744, 0.1504, -0.08152, 0.1643, -0.1083, 0.189, -0.09204, 0.1701, -0.06843, 0.237, -0.1506, 0.2687, -0.1898, 0.3076, -0.1515, 0.2687, -0.1192, 0.4694, 0.4811, 0.5076, 0.4843, 0.4696, 0.4886, 0.09378, 0.02499, 0.1078, 0.007571, 0.111, 0.01065, 0.211, -0.1188, 0.237, -0.1506, 0.2687, -0.1192, 0.237, -0.09317, 0.4309, 0.4778, 0.4694, 0.4811, 0.4696, 0.4886, 0.4311, 0.4929, 0.189, -0.09204, 0.211, -0.1188, 0.237, -0.09317, 0.2101, -0.07119, 0.391, 0.4744, 0.4309, 0.4778, 0.4311, 0.4929, 0.3914, 0.4973, 0.1701, -0.06843, 0.189, -0.09204, 0.2101, -0.07119, 0.1869, -0.05173, 0.3486, 0.4708, 0.391, 0.4744, 0.3914, 0.4973, 0.3492, 0.5019, 0.1528, -0.04751, 0.1701, -0.06843, 0.1869, -0.05173, 0.1659, -0.03459, 0.3027, 0.4668, 0.3486, 0.4708, 0.3492, 0.5019, 0.3035, 0.5069, 0.137, -0.02823, 0.1528, -0.04751, 0.1659, -0.03459, 0.1465, -0.01878, 0.2514, 0.4623, 0.3027, 0.4668, 0.3035, 0.5069, 0.2526, 0.5124, 0.1221, -0.01003, 0.137, -0.02823, 0.1465, -0.01878, 0.1284, -0.003824, 0.1944, 0.4576, 0.2514, 0.4623, 0.2526, 0.5124, 0.1944, 0.5186, 0.1078, 0.007571, 0.1221, -0.01003, 0.1284, -0.003824, 0.111, 0.01065, 0.1659, -0.03459, 0.1869, -0.05173, 0.2001, -0.03204, 0.1761, -0.01936, 0.3035, 0.5069, 0.3492, 0.5019, 0.3558, 0.5323, 0.312, 0.5461, 0.1465, -0.01878, 0.1659, -0.03459, 0.1761, -0.01936, 0.1541, -0.007633, 0.2526, 0.5124, 0.3035, 0.5069, 0.312, 0.5461, 0.2635, 0.5614, 0.1284, -0.003824, 0.1465, -0.01878, 0.1541, -0.007633, 0.1334, 0.003488, 0.1944, 0.5186, 0.2526, 0.5124, 0.2635, 0.5614, 0.2065, 0.5798, 0.111, 0.01065, 0.1284, -0.003824, 0.1334, 0.003488, 0.1134, 0.01428, 0.2687, -0.1192, 0.3076, -0.1515, 0.3382, -0.1063, 0.2937, -0.08222, 0.4696, 0.4886, 0.5076, 0.4843, 0.4711, 0.4959, 0.09378, 0.02499, 0.111, 0.01065, 0.1134, 0.01428, 0.237, -0.09317, 0.2687, -0.1192, 0.2937, -0.08222, 0.2574, -0.06288, 0.4311, 0.4929, 0.4696, 0.4886, 0.4711, 0.4959, 0.4343, 0.5076, 0.2101, -0.07119, 0.237, -0.09317, 0.2574, -0.06288, 0.2267, -0.04659, 0.3914, 0.4973, 0.4311, 0.4929, 0.4343, 0.5076, 0.3962, 0.5196, 0.1869, -0.05173, 0.2101, -0.07119, 0.2267, -0.04659, 0.2001, -0.03204, 0.3492, 0.5019, 0.3914, 0.4973, 0.3962, 0.5196, 0.3558, 0.5323, 0.4711, 0.4959, 0.5076, 0.4843, 0.4741, 0.5028, 0.09378, 0.02499, 0.1134, 0.01428, 0.1151, 0.01832, 0.2574, -0.06288, 0.2937, -0.08222, 0.311, -0.04094, 0.2715, -0.02912, 0.4343, 0.5076, 0.4711, 0.4959, 0.4741, 0.5028, 0.4403, 0.5214, 0.2267, -0.04659, 0.2574, -0.06288, 0.2715, -0.02912, 0.2382, -0.01918, 0.3962, 0.5196, 0.4343, 0.5076, 0.4403, 0.5214, 0.4053, 0.5405, 0.2001, -0.03204, 0.2267, -0.04659, 0.2382, -0.01918, 0.2092, -0.01015, 0.3558, 0.5323, 0.3962, 0.5196, 0.4053, 0.5405, 0.3682, 0.5608, 0.1761, -0.01936, 0.2001, -0.03204, 0.2092, -0.01015, 0.1832, -0.002427, 0.312, 0.5461, 0.3558, 0.5323, 0.3682, 0.5608, 0.328, 0.5828, 0.1541, -0.007633, 0.1761, -0.01936, 0.1832, -0.002427, 0.1593, 0.004768, 0.2635, 0.5614, 0.312, 0.5461, 0.328, 0.5828, 0.2831, 0.6075, 0.1334, 0.003488, 0.1541, -0.007633, 0.1593, 0.004768, 0.1368, 0.01163, 0.2065, 0.5798, 0.2635, 0.5614, 0.2831, 0.6075, 0.2326, 0.6364, 0.1134, 0.01428, 0.1334, 0.003488, 0.1368, 0.01163, 0.1151, 0.01832, 0.2937, -0.08222, 0.3382, -0.1063, 0.3594, -0.05572, 0.311, -0.04094, 0.328, 0.5828, 0.3682, 0.5608, 0.3854, 0.5866, 0.3502, 0.6159, 0.1593, 0.004768, 0.1832, -0.002427, 0.1868, 0.01556, 0.162, 0.01795, 0.2831, 0.6075, 0.328, 0.5828, 0.3502, 0.6159, 0.3114, 0.6485, 0.1368, 0.01163, 0.1593, 0.004768, 0.162, 0.01795, 0.1386, 0.02028, 0.2326, 0.6364, 0.2831, 0.6075, 0.3114, 0.6485, 0.2682, 0.6854, 0.1151, 0.01832, 0.1368, 0.01163, 0.1386, 0.02028, 0.116, 0.02262, 0.311, -0.04094, 0.3594, -0.05572, 0.3702, -0.001927, 0.3197, 0.002987, 0.4741, 0.5028, 0.5076, 0.4843, 0.4783, 0.509, 0.09378, 0.02499, 0.1151, 0.01832, 0.116, 0.02262, 0.2715, -0.02912, 0.311, -0.04094, 0.3197, 0.002987, 0.2787, 0.006813, 0.4403, 0.5214, 0.4741, 0.5028, 0.4783, 0.509, 0.4487, 0.5338, 0.2382, -0.01918, 0.2715, -0.02912, 0.2787, 0.006813, 0.2441, 0.01001, 0.4053, 0.5405, 0.4403, 0.5214, 0.4487, 0.5338, 0.418, 0.5595, 0.2092, -0.01015, 0.2382, -0.01918, 0.2441, 0.01001, 0.2136, 0.01305, 0.3682, 0.5608, 0.4053, 0.5405, 0.418, 0.5595, 0.3854, 0.5866, 0.1832, -0.002427, 0.2092, -0.01015, 0.2136, 0.01305, 0.1868, 0.01556])
me_sphere.materials.append(mat_ballmaterial)
me_sphere.use_remesh_preserve_volume = False
me_sphere.use_remesh_preserve_attributes = False
me_sphere.use_mirror_vertex_groups = False
me_sphere.update()

# ---- objects
ob_sphere = bpy.data.objects.new('Sphere', me_sphere)
ob_lamp = bpy.data.objects.new('Lamp', light_lamp)
ob_camera = bpy.data.objects.new('Camera', cam_camera)

# ---- transforms, parenting, visibility, modifiers, constraints
ob_sphere.location = (0.0, 0.0, 0.0)
ob_sphere.lineart.crease_threshold = 0.0
ob_lamp.location = (4.076, 1.005, 5.904)
ob_lamp.rotation_euler = (0.6503, 0.05522, 1.866)
ob_lamp.lock_rotations_4d = False
ob_lamp.empty_display_type = 'ARROWS'
ob_lamp.color = (0.0, 0.0, 0.0, 0.0)
ob_lamp.lineart.crease_threshold = 0.0
ob_camera.location = (7.481, -6.508, 5.344)
ob_camera.rotation_euler = (1.109, 0.0, 0.8149)
ob_camera.lock_rotations_4d = False
ob_camera.empty_display_type = 'ARROWS'
ob_camera.color = (0.0, 0.0, 0.0, 0.0)
ob_camera.display_type = 'WIRE'
ob_camera.lineart.crease_threshold = 0.0

# ---- collection membership
col_collection_1.objects.link(ob_sphere)
col_collection_1.objects.link(ob_lamp)
col_collection_1.objects.link(ob_camera)

# ---- scene / render settings (as saved in the file)
scene.camera = ob_camera
scene.frame_start = 1; scene.frame_end = 250; scene.frame_set(1)
scene.render.engine = 'BLENDER_EEVEE_NEXT'
scene.render.resolution_percentage = 50
scene.render.dither_intensity = 0.0
scene.cycles.use_denoising = False
scene.cycles.samples = 128
scene.cycles.sampling_pattern = 'TABULATED_SOBOL'
scene.cycles.use_adaptive_sampling = False
scene.cycles.use_light_tree = False
scene.cycles.blur_glossy = 0.0
scene.cycles.sample_clamp_indirect = 0.0
scene.view_settings.view_transform = 'Standard'
bpy.context.view_layer.update()
